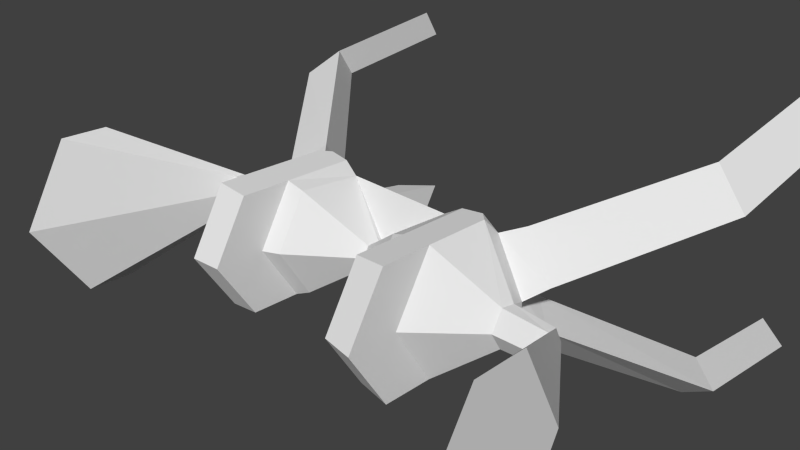 # Source: order_fork.blend  (saved by Blender 2.63.0; exported with 4.5.12 LTS)
import bpy
from mathutils import Matrix  # noqa: F401  (used for matrix-valued properties, if any)

bpy.ops.wm.read_factory_settings(use_empty=True)
scene = bpy.context.scene
scene.name = 'Scene'

# ---- collections
col_collection_1 = bpy.data.collections.new('Collection 1'); scene.collection.children.link(col_collection_1)

# ---- world
world_world = bpy.data.worlds.new('World'); scene.world = world_world
world_world.color = (0.05088, 0.05088, 0.05088)
world_world.use_sun_shadow = False
world_world.sun_shadow_jitter_overblur = 0.0
world_world.cycles.sampling_method = 'MANUAL'
world_world.cycles.sample_map_resolution = 256

# ---- cameras
cam_camera = bpy.data.cameras.new('Camera')
cam_camera.clip_end = 100.0
cam_camera.lens = 35.0
cam_camera.sensor_width = 32.0
cam_camera.sensor_height = 18.0
cam_camera.ortho_scale = 7.314
cam_camera.dof.focus_distance = 0.0
cam_camera.dof.aperture_fstop = 128.0

# ---- meshes
me_engine4 = bpy.data.meshes.new('engine4')
me_engine4.from_pydata([(-25.0, -7.5, 30.0)], [], [])
me_engine4.use_remesh_preserve_volume = False
me_engine4.use_remesh_preserve_attributes = False
me_engine4.use_mirror_vertex_groups = False
me_engine4.update()
me_base = bpy.data.meshes.new('base')
me_base.from_pydata([(17.0, 15.12, 8.732), (16.49, -14.19, -8.852), (0.0, -1.888, -3.27), (0.0, 0.0, -3.522), (0.0, 1.888, -3.27), (-75.12, -4.173e-13, 58.73), (-58.11, -3.869e-14, 5.445), (-58.11, -4.716, 2.723), (-75.12, -23.52, 45.15), (-75.12, -23.52, 32.26), (-75.12, -1.484e-13, 20.89), (-58.12, -4.672, 0.05974), (-75.12, 23.52, 45.15), (-75.12, 23.52, 32.26), (-58.11, 4.716, 2.723), (-21.42, -1.395e-13, 19.63), (-21.42, 17.0, 9.817), (-17.0, 15.12, 8.732), (-17.0, -1.241e-13, 17.46), (-21.42, -2.369e-13, 33.35), (-30.5, -2.446e-13, 34.43), (-30.5, -1.472e-13, 20.72), (-21.42, 17.0, 23.53), (-21.42, -17.0, 9.817), (-21.42, -17.0, -9.817), (-30.5, -17.94, -7.541), (-30.5, -17.94, 10.36), (-21.42, -17.0, 23.53), (-21.42, 1.395e-13, -19.63), (-27.7, 1.448e-13, -20.38), (-27.7, -17.65, -10.19), (-21.42, 17.0, -9.817), (-27.7, 17.65, -10.19), (-30.5, 17.94, -7.541), (-30.5, 17.94, 24.07), (-30.5, 17.94, 10.36), (-45.7, -5.405, 3.121), (-45.7, -4.435e-14, 6.242), (-30.5, -17.94, 24.07), (-45.92, -4.937, -0.6674), (-58.12, 1.584e-14, -2.229), (-58.12, 4.672, 0.05974), (-32.26, -14.04, -10.59), (-32.4, 2.099, -17.33), (-32.4, -2.099, -17.33), (-32.26, 14.04, -10.59), (-37.13, 15.81, -15.37), (-37.14, 5.405, -21.37), (-44.58, 2.911, -5.247), (-44.58, -2.911, -5.247), (-48.57, 6.049, -10.11), (-46.03, 2.391e-14, -3.365), (-37.14, -5.405, -21.37), (-37.14, -15.81, -15.36), (-48.57, -5.714, -10.31), (-45.7, 5.405, 3.121), (-45.92, 4.937, -0.6674), (-66.1, 31.74, -45.27), (-66.1, 23.33, -50.12), (-76.3, 23.33, -40.41), (-66.1, -23.33, -50.12), (-66.1, -31.74, -45.27), (-76.3, -23.33, -40.41), (-65.62, 29.22, -89.25), (-65.62, 37.63, -84.4), (-75.82, 29.22, -79.54), (-65.62, -37.63, -84.4), (-65.62, -29.22, -89.25), (-75.82, -29.22, -79.54), (-17.0, -15.12, 8.732), (0.0, -2.503e-14, 3.522), (0.0, -3.05, 1.761), (-16.49, -14.19, -8.852), (0.0, -3.05, -1.761), (-16.24, 0.2862, -16.34), (16.24, 0.2862, -16.34), (-16.49, 14.19, -8.852), (16.49, 14.19, -8.852), (0.0, 3.05, -1.761), (0.0, 3.05, 1.761), (75.12, -8.347e-13, 58.73), (58.11, -7.738e-14, 5.445), (58.11, -4.716, 2.723), (75.12, -23.52, 45.15), (75.12, -23.52, 32.26), (75.12, -2.968e-13, 20.89), (58.12, -4.672, 0.05974), (75.12, 23.52, 45.15), (75.12, 23.52, 32.26), (58.11, 4.716, 2.723), (21.42, -2.79e-13, 19.63), (21.42, 17.0, 9.817), (17.0, -2.482e-13, 17.46), (21.42, -4.739e-13, 33.35), (30.5, -4.893e-13, 34.43), (30.5, -2.944e-13, 20.72), (21.42, 17.0, 23.53), (21.42, -17.0, 9.817), (21.42, -17.0, -9.817), (30.5, -17.94, -7.541), (30.5, -17.94, 10.36), (21.42, -17.0, 23.53), (21.42, 2.79e-13, -19.63), (27.7, 2.897e-13, -20.38), (27.7, -17.65, -10.19), (21.42, 17.0, -9.817), (27.7, 17.65, -10.19), (30.5, 17.94, -7.541), (30.5, 17.94, 24.07), (30.5, 17.94, 10.36), (45.7, -5.405, 3.121), (45.7, -8.87e-14, 6.242), (30.5, -17.94, 24.07), (45.92, -4.937, -0.6674), (58.12, 3.168e-14, -2.229), (58.12, 4.672, 0.05974), (32.26, -14.04, -10.59), (32.4, 2.099, -17.33), (32.4, -2.099, -17.33), (32.26, 14.04, -10.59), (37.13, 15.81, -15.37), (37.14, 5.405, -21.37), (44.58, 2.911, -5.247), (44.58, -2.911, -5.247), (48.57, 6.049, -10.11), (46.03, 4.783e-14, -3.365), (37.14, -5.405, -21.37), (37.14, -15.81, -15.36), (48.57, -5.714, -10.31), (45.7, 5.405, 3.121), (45.92, 4.937, -0.6674), (66.1, 31.74, -45.27), (66.1, 23.33, -50.12), (76.3, 23.33, -40.41), (66.1, -23.33, -50.12), (66.1, -31.74, -45.27), (76.3, -23.33, -40.41), (65.62, 29.22, -89.25), (65.62, 37.63, -84.4), (75.82, 29.22, -79.54), (65.62, -37.63, -84.4), (65.62, -29.22, -89.25), (75.82, -29.22, -79.54), (17.0, -15.12, 8.732)], [], [(6, 14, 12, 5), (10, 13, 41, 40), (5, 8, 7, 6), (8, 5, 10, 9), (13, 12, 14, 41), (15, 16, 22, 19), (27, 23, 15, 19), (19, 20, 38, 27), (26, 23, 27, 38), (72, 24, 28, 74), (32, 29, 43, 45), (31, 32, 33), (35, 16, 31, 33), (5, 12, 13, 10), (34, 22, 16, 35), (26, 39, 25), (26, 36, 39), (24, 23, 26, 25), (37, 21, 35, 55), (21, 26, 38, 20), (51, 39, 11, 40), (42, 25, 39, 49), (30, 24, 25), (30, 25, 42), (29, 44, 43), (24, 30, 29, 28), (43, 47, 46, 45), (33, 32, 45), (9, 10, 40, 11), (47, 58, 57, 46), (58, 47, 50, 59), (29, 30, 42, 44), (48, 39, 51), (48, 49, 39), (43, 44, 49, 48), (53, 42, 49, 54), (42, 53, 52, 44), (21, 37, 36, 26), (6, 37, 55, 14), (8, 9, 11, 7), (33, 55, 35), (33, 56, 55), (56, 45, 48), (56, 33, 45), (56, 48, 51), (14, 55, 56, 41), (56, 51, 40, 41), (63, 64, 57, 58), (69, 23, 24, 72), (45, 46, 50, 48), (66, 67, 60, 61), (61, 53, 54, 62), (44, 52, 54, 49), (64, 65, 59, 57), (64, 63, 65), (46, 57, 59, 50), (65, 58, 59), (65, 63, 58), (67, 68, 62, 60), (67, 66, 68), (52, 60, 62, 54), (53, 61, 60, 52), (47, 43, 48, 50), (68, 66, 61, 62), (37, 6, 7, 36), (36, 7, 11, 39), (15, 18, 17, 16), (69, 72, 73, 71), (18, 15, 23, 69), (76, 31, 16, 17), (28, 29, 32, 31), (74, 28, 31, 76), (18, 69, 71, 70), (17, 18, 70, 79), (76, 17, 79, 78), (20, 19, 22, 34), (35, 21, 20, 34), (75, 74, 76, 77), (77, 76, 4), (77, 4, 78), (77, 78, 79, 0), (3, 4, 78), (3, 2, 73), (3, 2, 74), (73, 2, 1), (74, 4, 3), (2, 72, 1), (1, 72, 74, 75), (76, 78, 4), (3, 75, 2), (73, 72, 2), (75, 3, 4), (81, 80, 87, 89), (85, 114, 115, 88), (80, 81, 82, 83), (83, 84, 85, 80), (88, 115, 89, 87), (90, 93, 96, 91), (101, 93, 90, 97), (93, 101, 112, 94), (100, 112, 101, 97), (106, 119, 117, 103), (105, 107, 106), (109, 107, 105, 91), (80, 85, 88, 87), (108, 109, 91, 96), (100, 99, 113), (100, 113, 110), (98, 99, 100, 97), (111, 129, 109, 95), (95, 94, 112, 100), (125, 114, 86, 113), (116, 123, 113, 99), (104, 99, 98), (104, 116, 99), (103, 117, 118), (98, 102, 103, 104), (117, 119, 120, 121), (107, 119, 106), (84, 86, 114, 85), (121, 120, 131, 132), (132, 133, 124, 121), (103, 118, 116, 104), (122, 125, 113), (122, 113, 123), (117, 122, 123, 118), (127, 128, 123, 116), (116, 118, 126, 127), (95, 100, 110, 111), (81, 89, 129, 111), (83, 82, 86, 84), (107, 109, 129), (107, 129, 130), (130, 122, 119), (130, 119, 107), (130, 125, 122), (89, 115, 130, 129), (130, 115, 114, 125), (137, 132, 131, 138), (119, 122, 124, 120), (140, 135, 134, 141), (135, 136, 128, 127), (118, 123, 128, 126), (138, 131, 133, 139), (138, 139, 137), (120, 124, 133, 131), (139, 133, 132), (139, 132, 137), (141, 134, 136, 142), (141, 142, 140), (126, 128, 136, 134), (127, 126, 134, 135), (121, 124, 122, 117), (142, 136, 135, 140), (111, 110, 82, 81), (110, 113, 86, 82), (92, 143, 97, 90), (102, 105, 106, 103), (94, 108, 96, 93), (109, 108, 94, 95), (143, 71, 73, 1), (92, 70, 71, 143), (0, 79, 70, 92), (1, 75, 102, 98), (143, 1, 98, 97), (90, 91, 0, 92), (77, 0, 91, 105), (75, 77, 105, 102)])
_uv = me_base.uv_layers.new(name='UVMap')
_uv.uv.foreach_set('vector', [0.78, 0.3917, 0.8026, 0.392, 0.7807, 0.5836, 0.668, 0.5821, 0.3598, 0.5599, 0.2526, 0.5464, 0.3837, 0.4825, 0.405, 0.485, 0.668, 0.5821, 0.613, 0.4838, 0.7689, 0.372, 0.78, 0.3917, 0.3876, 0.697, 0.2755, 0.6911, 0.3598, 0.5599, 0.4163, 0.6523, 0.808, 0.5376, 0.7807, 0.5836, 0.8026, 0.392, 0.808, 0.3824, 0.08564, 0.8406, 0.1266, 0.911, 0.0697, 0.9112, 0.02878, 0.8408, 0.06927, 0.7702, 0.1261, 0.77, 0.08564, 0.8406, 0.02878, 0.8408, 0.6155, 0.6214, 0.613, 0.5836, 0.6986, 0.5836, 0.6966, 0.6214, 0.7313, 0.5861, 0.7293, 0.6239, 0.6966, 0.6214, 0.6986, 0.5836, 0.05218, 0.3636, 0.03474, 0.3509, 0.1038, 0.3077, 0.1099, 0.3286, 0.367, 0.3581, 0.4165, 0.3554, 0.4031, 0.3752, 0.3703, 0.3765, 0.3655, 0.332, 0.367, 0.3581, 0.356, 0.3698, 0.2822, 0.37, 0.2845, 0.3323, 0.3655, 0.332, 0.356, 0.3698, 0.2755, 0.6911, 0.2239, 0.5911, 0.2526, 0.5464, 0.3598, 0.5599, 0.2256, 0.3702, 0.228, 0.3325, 0.2845, 0.3323, 0.2822, 0.37, 0.8596, 0.9736, 0.808, 0.9207, 0.8599, 0.8998, 0.8596, 0.9736, 0.8099, 0.9364, 0.808, 0.9207, 0.7761, 0.6275, 0.7293, 0.6239, 0.7313, 0.5861, 0.774, 0.5894, 0.5384, 0.653, 0.4756, 0.6754, 0.4884, 0.5905, 0.5422, 0.6274, 0.4756, 0.6754, 0.5422, 0.7291, 0.4896, 0.7498, 0.423, 0.6961, 0.6968, 0.06564, 0.6736, 0.0676, 0.6697, 0.01709, 0.6912, 0.01563, 0.02122, 0.3062, 0.00778, 0.3231, 0.0, 0.25, 0.01751, 0.2463, 0.7793, 0.6015, 0.7761, 0.6275, 0.774, 0.5894, 0.01971, 0.3297, 0.00778, 0.3231, 0.02122, 0.3062, 0.09139, 0.2849, 0.06912, 0.2756, 0.08166, 0.2673, 0.03474, 0.3509, 0.01971, 0.3297, 0.09139, 0.2849, 0.1038, 0.3077, 0.8084, 0.6824, 0.8154, 0.6616, 0.8646, 0.6693, 0.8646, 0.6906, 0.356, 0.3698, 0.367, 0.3581, 0.3703, 0.3765, 0.4163, 0.6523, 0.3598, 0.5599, 0.405, 0.485, 0.4162, 0.5035, 0.8154, 0.6616, 0.8437, 0.5227, 0.8835, 0.529, 0.8646, 0.6693, 0.132, 0.07473, 0.08864, 0.2401, 0.04454, 0.2098, 0.09161, 0.04847, 0.09139, 0.2849, 0.01971, 0.3297, 0.02122, 0.3062, 0.06912, 0.2756, 0.7115, 0.07072, 0.6736, 0.0676, 0.6968, 0.06564, 0.7793, 0.645, 0.7911, 0.6661, 0.7793, 0.6825, 0.08166, 0.2673, 0.06912, 0.2756, 0.01751, 0.2463, 0.0349, 0.2348, 0.5401, 0.9211, 0.5422, 0.9472, 0.4708, 0.9488, 0.4741, 0.9222, 0.8555, 0.3616, 0.8557, 0.3406, 0.9048, 0.3322, 0.9116, 0.3525, 0.8801, 0.8022, 0.9149, 0.7419, 0.9407, 0.7419, 0.9657, 0.8022, 0.3984, 0.7465, 0.396, 0.697, 0.4219, 0.697, 0.421, 0.7464, 0.613, 0.4838, 0.6404, 0.4378, 0.7748, 0.3626, 0.7689, 0.372, 0.356, 0.3698, 0.3177, 0.4311, 0.2822, 0.37, 0.356, 0.3698, 0.3335, 0.4319, 0.3177, 0.4311, 4.002e-06, 0.6839, 0.0183, 0.6344, 0.01996, 0.685, 4.002e-06, 0.6839, 0.0, 0.6239, 0.0183, 0.6344, 4.002e-06, 0.6839, 0.01996, 0.685, 0.01767, 0.699, 0.32, 0.4825, 0.3177, 0.4311, 0.3335, 0.4319, 0.331, 0.4824, 0.3335, 0.4319, 0.3467, 0.4316, 0.3424, 0.4817, 0.331, 0.4824, 0.808, 0.3626, 0.8478, 0.3688, 0.8835, 0.529, 0.8437, 0.5227, 0.7254, 0.6426, 0.7293, 0.6239, 0.7761, 0.6275, 0.7642, 0.648, 0.4708, 0.7576, 0.4689, 0.7813, 0.4047, 0.7754, 0.4012, 0.7498, 0.8717, 0.04122, 0.9114, 0.03438, 0.8783, 0.1951, 0.8386, 0.2019, 0.5422, 0.7498, 0.5401, 0.9211, 0.4741, 0.9222, 0.4841, 0.7498, 0.664, 0.02527, 0.6536, 0.04953, 0.5921, 0.02669, 0.5982, 0.0, 0.9543, 0.2095, 0.9132, 0.1933, 0.9116, 0.03438, 0.9527, 0.05059, 0.192, 0.9111, 0.2239, 0.9354, 0.192, 0.9505, 0.4689, 0.7813, 0.4706, 0.9403, 0.4135, 0.9357, 0.4047, 0.7754, 0.1829, 0.0, 0.132, 0.07473, 0.09161, 0.04847, 0.1829, 0.0, 0.2234, 0.02625, 0.132, 0.07473, 0.6637, 0.3616, 0.6091, 0.3418, 0.5414, 0.1925, 0.596, 0.2123, 0.7957, 0.03362, 0.7591, 0.05029, 0.7591, 0.002282, 0.6536, 0.04953, 0.596, 0.2123, 0.5414, 0.1925, 0.5921, 0.02669, 0.8557, 0.3406, 0.8386, 0.2019, 0.8783, 0.1951, 0.9048, 0.3322, 0.08864, 0.2401, 0.08166, 0.2673, 0.0349, 0.2348, 0.04454, 0.2098, 0.9654, 0.8222, 0.9962, 0.8022, 0.9963, 0.965, 0.9655, 0.985, 0.9149, 0.7419, 0.9171, 0.6906, 0.9395, 0.6906, 0.9407, 0.7419, 0.664, 0.06862, 0.664, 0.01707, 0.6697, 0.01709, 0.6736, 0.0676, 0.8835, 0.6906, 0.8881, 0.671, 0.9604, 0.6709, 0.9648, 0.6905, 0.324, 0.9739, 0.324, 0.9009, 0.3705, 0.928, 0.3712, 0.9426, 0.6533, 0.6426, 0.6482, 0.6239, 0.7293, 0.6239, 0.7254, 0.6426, 0.3626, 0.3112, 0.3655, 0.332, 0.2845, 0.3323, 0.2897, 0.3137, 0.4132, 0.3294, 0.4165, 0.3554, 0.367, 0.3581, 0.3655, 0.332, 0.3993, 0.308, 0.4132, 0.3294, 0.3655, 0.332, 0.3626, 0.3112, 0.6533, 0.6426, 0.7254, 0.6426, 0.7008, 0.7156, 0.6862, 0.7156, 0.9604, 0.6709, 0.8881, 0.671, 0.9185, 0.5908, 0.933, 0.5908, 0.3626, 0.3112, 0.2897, 0.3137, 0.323, 0.2414, 0.3376, 0.2413, 0.9258, 0.9089, 0.9634, 0.9109, 0.9635, 0.9922, 0.9259, 0.9948, 0.4884, 0.5905, 0.4756, 0.6754, 0.423, 0.6961, 0.4358, 0.6112, 0.3984, 0.1734, 0.3993, 0.308, 0.3626, 0.3112, 0.3617, 0.1745, 0.967, 0.2285, 0.967, 0.3616, 0.9116, 0.2932, 0.3617, 0.1745, 0.3443, 0.2411, 0.3376, 0.2413, 0.3617, 0.1745, 0.3376, 0.2413, 0.323, 0.2414, 0.2887, 0.1727, 0.7793, 0.6357, 0.7869, 0.638, 0.7906, 0.645, 0.02578, 0.5488, 0.02878, 0.5562, 0.02579, 0.5634, 0.9721, 0.6215, 0.9648, 0.6216, 1.0, 0.556, 0.992, 0.2913, 0.9993, 0.2914, 0.967, 0.3616, 0.7906, 0.5836, 0.7869, 0.638, 0.7793, 0.6357, 0.8801, 0.8903, 0.8802, 0.8022, 0.9654, 0.9089, 0.1246, 0.4795, 0.05218, 0.3636, 0.1099, 0.3286, 0.1812, 0.4427, 0.3626, 0.3112, 0.3376, 0.2413, 0.3443, 0.2411, 0.9721, 0.6215, 1.0, 0.6906, 0.9648, 0.6216, 0.992, 0.2913, 0.967, 0.225, 0.9993, 0.2914, 1.0, 0.6906, 0.9721, 0.6215, 0.9783, 0.6213, 0.78, 0.3917, 0.668, 0.5821, 0.7807, 0.5836, 0.8026, 0.392, 0.3598, 0.5599, 0.405, 0.485, 0.3837, 0.4825, 0.2526, 0.5464, 0.668, 0.5821, 0.78, 0.3917, 0.7689, 0.372, 0.613, 0.4838, 0.3876, 0.697, 0.4163, 0.6523, 0.3598, 0.5599, 0.2755, 0.6911, 0.808, 0.5376, 0.808, 0.3824, 0.8026, 0.392, 0.7807, 0.5836, 0.08564, 0.8406, 0.02878, 0.8408, 0.0697, 0.9112, 0.1266, 0.911, 0.06927, 0.7702, 0.02878, 0.8408, 0.08564, 0.8406, 0.1261, 0.77, 0.6155, 0.6214, 0.6966, 0.6214, 0.6986, 0.5836, 0.613, 0.5836, 0.7313, 0.5861, 0.6986, 0.5836, 0.6966, 0.6214, 0.7293, 0.6239, 0.367, 0.3581, 0.3703, 0.3765, 0.4031, 0.3752, 0.4165, 0.3554, 0.3655, 0.332, 0.356, 0.3698, 0.367, 0.3581, 0.2822, 0.37, 0.356, 0.3698, 0.3655, 0.332, 0.2845, 0.3323, 0.2755, 0.6911, 0.3598, 0.5599, 0.2526, 0.5464, 0.2239, 0.5911, 0.2256, 0.3702, 0.2822, 0.37, 0.2845, 0.3323, 0.228, 0.3325, 0.8596, 0.9736, 0.8599, 0.8998, 0.808, 0.9207, 0.8596, 0.9736, 0.808, 0.9207, 0.8099, 0.9364, 0.7761, 0.6275, 0.774, 0.5894, 0.7313, 0.5861, 0.7293, 0.6239, 0.5384, 0.653, 0.5422, 0.6274, 0.4884, 0.5905, 0.4756, 0.6754, 0.4756, 0.6754, 0.423, 0.6961, 0.4896, 0.7498, 0.5422, 0.7291, 0.6968, 0.06564, 0.6912, 0.01563, 0.6697, 0.01709, 0.6736, 0.0676, 0.02122, 0.3062, 0.01751, 0.2463, 0.0, 0.25, 0.00778, 0.3231, 0.7793, 0.6015, 0.774, 0.5894, 0.7761, 0.6275, 0.01971, 0.3297, 0.02122, 0.3062, 0.00778, 0.3231, 0.09139, 0.2849, 0.08166, 0.2673, 0.06912, 0.2756, 0.03474, 0.3509, 0.1038, 0.3077, 0.09139, 0.2849, 0.01971, 0.3297, 0.8084, 0.6824, 0.8646, 0.6906, 0.8646, 0.6693, 0.8154, 0.6616, 0.356, 0.3698, 0.3703, 0.3765, 0.367, 0.3581, 0.4163, 0.6523, 0.4162, 0.5035, 0.405, 0.485, 0.3598, 0.5599, 0.8154, 0.6616, 0.8646, 0.6693, 0.8835, 0.529, 0.8437, 0.5227, 0.132, 0.07473, 0.09161, 0.04847, 0.04454, 0.2098, 0.08864, 0.2401, 0.09139, 0.2849, 0.06912, 0.2756, 0.02122, 0.3062, 0.01971, 0.3297, 0.7115, 0.07072, 0.6968, 0.06564, 0.6736, 0.0676, 0.7793, 0.645, 0.7793, 0.6825, 0.7911, 0.6661, 0.08166, 0.2673, 0.0349, 0.2348, 0.01751, 0.2463, 0.06912, 0.2756, 0.5401, 0.9211, 0.4741, 0.9222, 0.4708, 0.9488, 0.5422, 0.9472, 0.8555, 0.3616, 0.9116, 0.3525, 0.9048, 0.3322, 0.8557, 0.3406, 0.8801, 0.8022, 0.9657, 0.8022, 0.9407, 0.7419, 0.9149, 0.7419, 0.3984, 0.7465, 0.421, 0.7464, 0.4219, 0.697, 0.396, 0.697, 0.613, 0.4838, 0.7689, 0.372, 0.7748, 0.3626, 0.6404, 0.4378, 0.356, 0.3698, 0.2822, 0.37, 0.3177, 0.4311, 0.356, 0.3698, 0.3177, 0.4311, 0.3335, 0.4319, 4.002e-06, 0.6839, 0.01996, 0.685, 0.0183, 0.6344, 4.002e-06, 0.6839, 0.0183, 0.6344, 0.0, 0.6239, 4.002e-06, 0.6839, 0.01767, 0.699, 0.01996, 0.685, 0.32, 0.4825, 0.331, 0.4824, 0.3335, 0.4319, 0.3177, 0.4311, 0.3335, 0.4319, 0.331, 0.4824, 0.3424, 0.4817, 0.3467, 0.4316, 0.808, 0.3626, 0.8437, 0.5227, 0.8835, 0.529, 0.8478, 0.3688, 0.4708, 0.7576, 0.4012, 0.7498, 0.4047, 0.7754, 0.4689, 0.7813, 0.8717, 0.04122, 0.8386, 0.2019, 0.8783, 0.1951, 0.9114, 0.03438, 0.5422, 0.7498, 0.4841, 0.7498, 0.4741, 0.9222, 0.5401, 0.9211, 0.664, 0.02527, 0.5982, 0.0, 0.5921, 0.02669, 0.6536, 0.04953, 0.9543, 0.2095, 0.9527, 0.05059, 0.9116, 0.03438, 0.9132, 0.1933, 0.192, 0.9111, 0.192, 0.9505, 0.2239, 0.9354, 0.4689, 0.7813, 0.4047, 0.7754, 0.4135, 0.9357, 0.4706, 0.9403, 0.1829, 0.0, 0.09161, 0.04847, 0.132, 0.07473, 0.1829, 0.0, 0.132, 0.07473, 0.2234, 0.02625, 0.6637, 0.3616, 0.596, 0.2123, 0.5414, 0.1925, 0.6091, 0.3418, 0.7957, 0.03362, 0.7591, 0.002282, 0.7591, 0.05029, 0.6536, 0.04953, 0.5921, 0.02669, 0.5414, 0.1925, 0.596, 0.2123, 0.8557, 0.3406, 0.9048, 0.3322, 0.8783, 0.1951, 0.8386, 0.2019, 0.08864, 0.2401, 0.04454, 0.2098, 0.0349, 0.2348, 0.08166, 0.2673, 0.9654, 0.8222, 0.9655, 0.985, 0.9963, 0.965, 0.9962, 0.8022, 0.9149, 0.7419, 0.9407, 0.7419, 0.9395, 0.6906, 0.9171, 0.6906, 0.664, 0.06862, 0.6736, 0.0676, 0.6697, 0.01709, 0.664, 0.01707, 0.6533, 0.6426, 0.7254, 0.6426, 0.7293, 0.6239, 0.6482, 0.6239, 0.4132, 0.3294, 0.3655, 0.332, 0.367, 0.3581, 0.4165, 0.3554, 0.9258, 0.9089, 0.9259, 0.9948, 0.9635, 0.9922, 0.9634, 0.9109, 0.4884, 0.5905, 0.4358, 0.6112, 0.423, 0.6961, 0.4756, 0.6754, 0.9258, 0.9818, 0.8801, 0.9426, 0.8809, 0.9281, 0.9258, 0.9089, 0.6527, 0.7834, 0.6862, 0.7156, 0.7008, 0.7156, 0.7248, 0.7834, 0.5553, 0.8822, 0.613, 0.9093, 0.613, 0.9239, 0.5553, 0.9546, 0.05218, 0.3636, 0.1099, 0.3286, 0.1038, 0.3077, 0.03474, 0.3509, 0.7254, 0.6426, 0.7642, 0.648, 0.7761, 0.6275, 0.7293, 0.6239, 0.8835, 0.6906, 0.9648, 0.6905, 0.9604, 0.6709, 0.8881, 0.671, 0.3626, 0.3112, 0.2897, 0.3137, 0.2845, 0.3323, 0.3655, 0.332, 0.3993, 0.308, 0.3626, 0.3112, 0.3655, 0.332, 0.4132, 0.3294])
me_base.use_remesh_preserve_volume = False
me_base.use_remesh_preserve_attributes = False
me_base.use_mirror_vertex_groups = False
me_base.update()

# ---- objects
ob_engine4 = bpy.data.objects.new('engine4', me_engine4)
ob_base = bpy.data.objects.new('base', me_base)
ob_camera = bpy.data.objects.new('Camera', cam_camera)

# ---- transforms, parenting, visibility, modifiers, constraints
ob_engine4.location = (0.0, 0.0, 0.0)
ob_engine4.rotation_euler = (1.571, 0.0, 0.0)
ob_engine4.scale = (0.05, 0.05, 0.05)
ob_engine4.lineart.crease_threshold = 0.0
ob_base.location = (0.0, 0.0, 0.0)
ob_base.rotation_euler = (1.571, 0.0, 0.0)
ob_base.scale = (0.05, 0.05, 0.05)
ob_base.lineart.crease_threshold = 0.0
ob_camera.location = (7.481, -6.508, 5.344)
ob_camera.rotation_euler = (1.109, 0.01082, 0.8149)
ob_camera.lock_rotations_4d = False
ob_camera.empty_display_type = 'ARROWS'
ob_camera.color = (0.0, 0.0, 0.0, 0.0)
ob_camera.display_type = 'WIRE'
ob_camera.lineart.crease_threshold = 0.0

# ---- collection membership
col_collection_1.objects.link(ob_engine4)
col_collection_1.objects.link(ob_base)
col_collection_1.objects.link(ob_camera)

# ---- scene / render settings (as saved in the file)
scene.camera = ob_camera
scene.frame_start = 1; scene.frame_end = 250; scene.frame_set(1)
scene.render.engine = 'BLENDER_EEVEE_NEXT'
scene.render.image_settings.color_mode = 'RGB'
scene.render.image_settings.compression = 90
scene.render.resolution_percentage = 50
scene.render.dither_intensity = 0.0
scene.render.bake_margin = 2
scene.render.bake_bias = 0.0
scene.cycles.use_denoising = False
scene.cycles.samples = 10
scene.cycles.sampling_pattern = 'TABULATED_SOBOL'
scene.cycles.light_sampling_threshold = 0.0
scene.cycles.use_adaptive_sampling = False
scene.cycles.use_light_tree = False
scene.cycles.blur_glossy = 0.0
scene.cycles.volume_bounces = 1
scene.cycles.pixel_filter_type = 'GAUSSIAN'
scene.cycles.sample_clamp_indirect = 0.0
scene.view_settings.view_transform = 'Standard'
bpy.context.view_layer.update()

# ---- added for rendering (the .blend has no usable light): sun
light_auto_sun = bpy.data.lights.new('AutoSun', 'SUN')
light_auto_sun.energy = 3.0
light_auto_sun.angle = 0.0523599
ob_auto_sun = bpy.data.objects.new('AutoSun', light_auto_sun)
scene.collection.objects.link(ob_auto_sun)
ob_auto_sun.rotation_euler = (0.872665, 0.174533, 0.523599)
bpy.context.view_layer.update()
